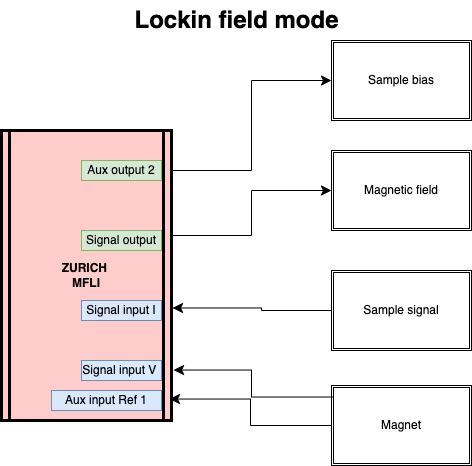

The diagram above was exported from draw.io. Its source (the exported page's mxGraphModel, read from the mxfile embedded in the PNG):
<mxGraphModel dx="954" dy="514" grid="1" gridSize="10" guides="1" tooltips="1" connect="1" arrows="1" fold="1" page="1" pageScale="1" pageWidth="826" pageHeight="1169" background="none" math="0" shadow="0">
  <root>
    <mxCell id="0" />
    <mxCell id="1" parent="0" />
    <mxCell id="DxYXBjAnVU_QzChKZtPX-118" value="" style="group" parent="1" vertex="1" connectable="0">
      <mxGeometry x="150" y="230" width="470" height="425" as="geometry" />
    </mxCell>
    <mxCell id="5" value="ZURICH &#10;MFLI" style="shape=process;whiteSpace=wrap;align=center;verticalAlign=middle;size=0.0475;fontStyle=1;strokeWidth=3;fillColor=#FFCCCC" parent="DxYXBjAnVU_QzChKZtPX-118" vertex="1">
      <mxGeometry y="90" width="170" height="290" as="geometry" />
    </mxCell>
    <mxCell id="DxYXBjAnVU_QzChKZtPX-102" value="Sample bias" style="shape=ext;double=1;rounded=0;whiteSpace=wrap;html=1;" parent="DxYXBjAnVU_QzChKZtPX-118" vertex="1">
      <mxGeometry x="330" width="140" height="80" as="geometry" />
    </mxCell>
    <mxCell id="DxYXBjAnVU_QzChKZtPX-103" value="Magnetic field" style="shape=ext;double=1;rounded=0;whiteSpace=wrap;html=1;" parent="DxYXBjAnVU_QzChKZtPX-118" vertex="1">
      <mxGeometry x="330" y="110" width="140" height="80" as="geometry" />
    </mxCell>
    <mxCell id="DxYXBjAnVU_QzChKZtPX-104" value="Sample signal" style="shape=ext;double=1;rounded=0;whiteSpace=wrap;html=1;" parent="DxYXBjAnVU_QzChKZtPX-118" vertex="1">
      <mxGeometry x="330" y="230" width="140" height="80" as="geometry" />
    </mxCell>
    <mxCell id="DxYXBjAnVU_QzChKZtPX-105" value="Magnet" style="shape=ext;double=1;rounded=0;whiteSpace=wrap;html=1;" parent="DxYXBjAnVU_QzChKZtPX-118" vertex="1">
      <mxGeometry x="330" y="345" width="140" height="80" as="geometry" />
    </mxCell>
    <mxCell id="DxYXBjAnVU_QzChKZtPX-106" value="" style="edgeStyle=elbowEdgeStyle;elbow=horizontal;endArrow=classic;html=1;curved=0;rounded=0;endSize=8;startSize=8;entryX=0;entryY=0.5;entryDx=0;entryDy=0;" parent="DxYXBjAnVU_QzChKZtPX-118" target="DxYXBjAnVU_QzChKZtPX-102" edge="1">
      <mxGeometry width="50" height="50" relative="1" as="geometry">
        <mxPoint x="170" y="130" as="sourcePoint" />
        <mxPoint x="220" y="80" as="targetPoint" />
        <Array as="points">
          <mxPoint x="250" y="70" />
        </Array>
      </mxGeometry>
    </mxCell>
    <mxCell id="DxYXBjAnVU_QzChKZtPX-107" value="" style="edgeStyle=elbowEdgeStyle;elbow=horizontal;endArrow=classic;html=1;curved=0;rounded=0;endSize=8;startSize=8;entryX=0;entryY=0.5;entryDx=0;entryDy=0;" parent="DxYXBjAnVU_QzChKZtPX-118" target="DxYXBjAnVU_QzChKZtPX-103" edge="1">
      <mxGeometry width="50" height="50" relative="1" as="geometry">
        <mxPoint x="170" y="195" as="sourcePoint" />
        <mxPoint x="330" y="105" as="targetPoint" />
        <Array as="points">
          <mxPoint x="250" y="135" />
        </Array>
      </mxGeometry>
    </mxCell>
    <mxCell id="DxYXBjAnVU_QzChKZtPX-108" value="" style="edgeStyle=elbowEdgeStyle;elbow=horizontal;endArrow=classic;html=1;curved=0;rounded=0;endSize=8;startSize=8;exitX=0;exitY=0.5;exitDx=0;exitDy=0;entryX=1.006;entryY=0.612;entryDx=0;entryDy=0;entryPerimeter=0;" parent="DxYXBjAnVU_QzChKZtPX-118" source="DxYXBjAnVU_QzChKZtPX-104" target="5" edge="1">
      <mxGeometry width="50" height="50" relative="1" as="geometry">
        <mxPoint x="180" y="292.5" as="sourcePoint" />
        <mxPoint x="170" y="254" as="targetPoint" />
        <Array as="points">
          <mxPoint x="260" y="232.5" />
        </Array>
      </mxGeometry>
    </mxCell>
    <mxCell id="DxYXBjAnVU_QzChKZtPX-109" value="" style="edgeStyle=elbowEdgeStyle;elbow=horizontal;endArrow=classic;html=1;curved=0;rounded=0;endSize=8;startSize=8;entryX=1.012;entryY=0.826;entryDx=0;entryDy=0;exitX=0.007;exitY=0.144;exitDx=0;exitDy=0;exitPerimeter=0;entryPerimeter=0;" parent="DxYXBjAnVU_QzChKZtPX-118" source="DxYXBjAnVU_QzChKZtPX-105" target="5" edge="1">
      <mxGeometry width="50" height="50" relative="1" as="geometry">
        <mxPoint x="332" y="386" as="sourcePoint" />
        <mxPoint x="170" y="370" as="targetPoint" />
        <Array as="points">
          <mxPoint x="250" y="310" />
          <mxPoint x="262" y="330" />
        </Array>
      </mxGeometry>
    </mxCell>
    <UserObject label="Signal input V&amp;nbsp;" placeholders="1" name="Variable" id="DxYXBjAnVU_QzChKZtPX-110">
      <mxCell style="text;html=1;strokeColor=#6c8ebf;fillColor=#dae8fc;align=center;verticalAlign=middle;whiteSpace=wrap;overflow=hidden;" parent="DxYXBjAnVU_QzChKZtPX-118" vertex="1">
        <mxGeometry x="80" y="320" width="80" height="20" as="geometry" />
      </mxCell>
    </UserObject>
    <UserObject label="Signal input I" placeholders="1" name="Variable" id="DxYXBjAnVU_QzChKZtPX-111">
      <mxCell style="text;html=1;strokeColor=#6c8ebf;fillColor=#dae8fc;align=center;verticalAlign=middle;whiteSpace=wrap;overflow=hidden;" parent="DxYXBjAnVU_QzChKZtPX-118" vertex="1">
        <mxGeometry x="80" y="260" width="80" height="20" as="geometry" />
      </mxCell>
    </UserObject>
    <mxCell id="DxYXBjAnVU_QzChKZtPX-113" value="" style="edgeStyle=elbowEdgeStyle;elbow=horizontal;endArrow=classic;html=1;curved=0;rounded=0;endSize=8;startSize=8;entryX=0.988;entryY=0.926;entryDx=0;entryDy=0;entryPerimeter=0;exitX=0;exitY=0.5;exitDx=0;exitDy=0;" parent="DxYXBjAnVU_QzChKZtPX-118" source="DxYXBjAnVU_QzChKZtPX-105" target="5" edge="1">
      <mxGeometry width="50" height="50" relative="1" as="geometry">
        <mxPoint x="330" y="412" as="sourcePoint" />
        <mxPoint x="168" y="358" as="targetPoint" />
        <Array as="points" />
      </mxGeometry>
    </mxCell>
    <UserObject label="Aux input Ref 1" placeholders="1" name="Variable" id="DxYXBjAnVU_QzChKZtPX-114">
      <mxCell style="text;html=1;strokeColor=#6c8ebf;fillColor=#dae8fc;align=center;verticalAlign=middle;whiteSpace=wrap;overflow=hidden;" parent="DxYXBjAnVU_QzChKZtPX-118" vertex="1">
        <mxGeometry x="50" y="350" width="110" height="20" as="geometry" />
      </mxCell>
    </UserObject>
    <UserObject label="Signal output" placeholders="1" name="Variable" id="DxYXBjAnVU_QzChKZtPX-115">
      <mxCell style="text;html=1;strokeColor=#82b366;fillColor=#d5e8d4;align=center;verticalAlign=middle;whiteSpace=wrap;overflow=hidden;" parent="DxYXBjAnVU_QzChKZtPX-118" vertex="1">
        <mxGeometry x="80" y="190" width="80" height="20" as="geometry" />
      </mxCell>
    </UserObject>
    <UserObject label="Aux output 2" placeholders="1" name="Variable" id="DxYXBjAnVU_QzChKZtPX-116">
      <mxCell style="text;html=1;strokeColor=#82b366;fillColor=#d5e8d4;align=center;verticalAlign=middle;whiteSpace=wrap;overflow=hidden;" parent="DxYXBjAnVU_QzChKZtPX-118" vertex="1">
        <mxGeometry x="80" y="120" width="80" height="20" as="geometry" />
      </mxCell>
    </UserObject>
    <mxCell id="DxYXBjAnVU_QzChKZtPX-119" value="Lockin field mode" style="text;strokeColor=none;fillColor=none;html=1;fontSize=24;fontStyle=1;verticalAlign=middle;align=center;" parent="1" vertex="1">
      <mxGeometry x="335" y="190" width="100" height="40" as="geometry" />
    </mxCell>
  </root>
</mxGraphModel>